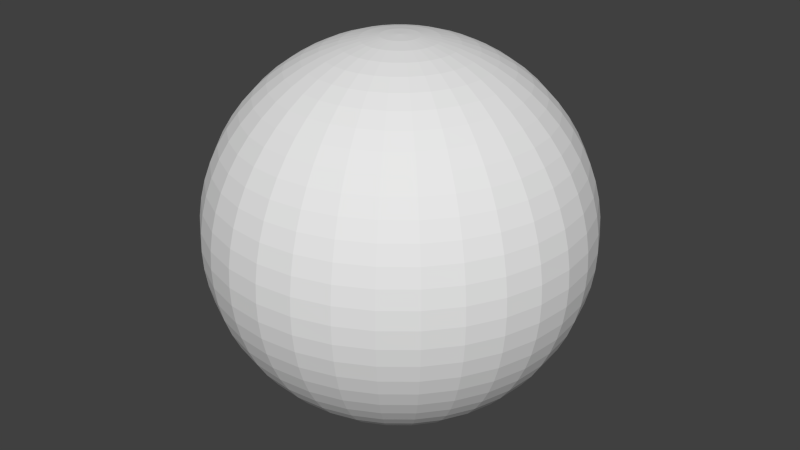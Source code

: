 # Source: sphere.blend  (saved by Blender 2.68.0; exported with 4.5.12 LTS)
import bpy
from mathutils import Matrix  # noqa: F401  (used for matrix-valued properties, if any)

bpy.ops.wm.read_factory_settings(use_empty=True)
scene = bpy.context.scene
scene.name = 'Scene'

# ---- collections
col_collection_1 = bpy.data.collections.new('Collection 1'); scene.collection.children.link(col_collection_1)

# ---- materials (node trees are filled in below, after node groups)
mat_material_002 = bpy.data.materials.new('Material.002')
mat_material_002.alpha_threshold = 0.0
mat_material_002.use_transparent_shadow = False
mat_material_002.roughness = 0.5
mat_material_002.line_color = (0.0, 0.0, 0.0, 1.0)

# ---- material node trees

# ---- world
world_world = bpy.data.worlds.new('World'); scene.world = world_world
world_world.color = (0.05088, 0.05088, 0.05088)
world_world.use_sun_shadow = False
world_world.sun_shadow_jitter_overblur = 0.0
world_world.cycles.sampling_method = 'MANUAL'
world_world.cycles.sample_map_resolution = 256

# ---- meshes
me_sphere_002 = bpy.data.meshes.new('Sphere.002')
me_sphere_002.from_pydata([(-0.009802, 0.0, 0.09952), (-0.01951, 0.0, 0.09808), (-0.02903, 0.0, 0.09569), (-0.03827, 0.0, 0.09239), (-0.04714, 0.0, 0.08819), (-0.05556, 0.0, 0.08315), (-0.06344, 0.0, 0.0773), (-0.07071, 0.0, 0.07071), (-0.0773, 0.0, 0.06344), (-0.08315, 0.0, 0.05556), (-0.08819, 0.0, 0.04714), (-0.09239, 0.0, 0.03827), (-0.09569, 0.0, 0.02903), (-0.09808, 0.0, 0.01951), (-0.09952, 0.0, 0.009802), (-0.1, 0.0, -1.629e-08), (-0.09952, 0.0, -0.009802), (-0.09808, 0.0, -0.01951), (-0.09569, 0.0, -0.02903), (-0.09239, 0.0, -0.03827), (-0.08819, 0.0, -0.04714), (-0.08315, 0.0, -0.05556), (-0.0773, 0.0, -0.06344), (-0.07071, 0.0, -0.07071), (-0.06344, 0.0, -0.0773), (-0.05556, 0.0, -0.08315), (-0.04714, 0.0, -0.08819), (-0.03827, 0.0, -0.09239), (-0.02903, 0.0, -0.09569), (-0.01951, 0.0, -0.09808), (-0.009802, 0.0, -0.09952), (8.027e-08, 0.0, -0.1), (-0.009613, 0.001912, 0.09952), (-0.01913, 0.003806, 0.09808), (-0.02847, 0.005663, 0.09569), (-0.03753, 0.007466, 0.09239), (-0.04623, 0.009197, 0.08819), (-0.05449, 0.01084, 0.08315), (-0.06222, 0.01238, 0.0773), (-0.06935, 0.01379, 0.07071), (-0.07582, 0.01508, 0.06344), (-0.08155, 0.01622, 0.05556), (-0.0865, 0.01721, 0.04714), (-0.09061, 0.01802, 0.03827), (-0.09386, 0.01867, 0.02903), (-0.09619, 0.01913, 0.01951), (-0.09761, 0.01942, 0.009802), (-0.09808, 0.01951, -1.49e-08), (-0.09761, 0.01942, -0.009802), (-0.09619, 0.01913, -0.01951), (-0.09386, 0.01867, -0.02903), (-0.09061, 0.01802, -0.03827), (-0.0865, 0.01721, -0.04714), (-0.08155, 0.01622, -0.05556), (-0.07582, 0.01508, -0.06344), (-0.06935, 0.01379, -0.07071), (-0.06222, 0.01238, -0.0773), (-0.05449, 0.01084, -0.08315), (-0.04623, 0.009197, -0.08819), (-0.03753, 0.007466, -0.09239), (-0.02847, 0.005663, -0.09569), (-0.01913, 0.003806, -0.09808), (-0.009613, 0.001912, -0.09952), (-0.009056, 0.003751, 0.09952), (-0.01802, 0.007466, 0.09808), (-0.02682, 0.01111, 0.09569), (-0.03536, 0.01464, 0.09239), (-0.04355, 0.01804, 0.08819), (-0.05133, 0.02126, 0.08315), (-0.05861, 0.02428, 0.0773), (-0.06533, 0.02706, 0.07071), (-0.07142, 0.02958, 0.06344), (-0.07682, 0.03182, 0.05556), (-0.08148, 0.03375, 0.04714), (-0.08536, 0.03536, 0.03827), (-0.08841, 0.03662, 0.02903), (-0.09061, 0.03753, 0.01951), (-0.09194, 0.03808, 0.009802), (-0.09239, 0.03827, -1.49e-08), (-0.09194, 0.03808, -0.009802), (-0.09061, 0.03753, -0.01951), (-0.08841, 0.03662, -0.02903), (-0.08536, 0.03536, -0.03827), (-0.08148, 0.03375, -0.04714), (-0.07682, 0.03182, -0.05556), (-0.07142, 0.02958, -0.06344), (-0.06533, 0.02706, -0.07071), (-0.05861, 0.02428, -0.0773), (-0.05133, 0.02126, -0.08315), (-0.04355, 0.01804, -0.08819), (-0.03536, 0.01464, -0.09239), (-0.02682, 0.01111, -0.09569), (-0.01802, 0.007466, -0.09808), (-0.009056, 0.003751, -0.09952), (-0.00815, 0.005446, 0.09952), (-0.01622, 0.01084, 0.09808), (-0.02414, 0.01613, 0.09569), (-0.03182, 0.02126, 0.09239), (-0.0392, 0.02619, 0.08819), (-0.04619, 0.03087, 0.08315), (-0.05275, 0.03525, 0.0773), (-0.05879, 0.03928, 0.07071), (-0.06427, 0.04295, 0.06344), (-0.06913, 0.04619, 0.05556), (-0.07333, 0.049, 0.04714), (-0.07682, 0.05133, 0.03827), (-0.07957, 0.05316, 0.02903), (-0.08155, 0.05449, 0.01951), (-0.08275, 0.05529, 0.009802), (-0.08315, 0.05556, -1.49e-08), (-0.08275, 0.05529, -0.009802), (-0.08155, 0.05449, -0.01951), (-0.07957, 0.05316, -0.02903), (-0.07682, 0.05133, -0.03827), (-0.07333, 0.049, -0.04714), (-0.06913, 0.04619, -0.05556), (-0.06427, 0.04295, -0.06344), (-0.05879, 0.03928, -0.07071), (-0.05275, 0.03525, -0.0773), (-0.04619, 0.03087, -0.08315), (-0.0392, 0.02619, -0.08819), (-0.03182, 0.02126, -0.09239), (-0.02414, 0.01613, -0.09569), (-0.01622, 0.01084, -0.09808), (-0.00815, 0.005446, -0.09952), (-0.006931, 0.006931, 0.09952), (-0.01379, 0.0138, 0.09808), (-0.02053, 0.02053, 0.09569), (-0.02706, 0.02706, 0.09239), (-0.03333, 0.03333, 0.08819), (-0.03928, 0.03928, 0.08315), (-0.04486, 0.04486, 0.0773), (-0.05, 0.05, 0.07071), (-0.05466, 0.05466, 0.06344), (-0.05879, 0.05879, 0.05556), (-0.06236, 0.06236, 0.04714), (-0.06533, 0.06533, 0.03827), (-0.06767, 0.06767, 0.02903), (-0.06935, 0.06935, 0.01951), (-0.07037, 0.07037, 0.009802), (-0.07071, 0.07071, -1.49e-08), (-0.07037, 0.07037, -0.009802), (-0.06935, 0.06935, -0.01951), (-0.06767, 0.06767, -0.02903), (-0.06533, 0.06533, -0.03827), (-0.06236, 0.06236, -0.04714), (-0.05879, 0.05879, -0.05556), (-0.05466, 0.05466, -0.06344), (-0.05, 0.05, -0.07071), (-0.04486, 0.04486, -0.0773), (-0.03928, 0.03928, -0.08315), (-0.03333, 0.03333, -0.08819), (-0.02706, 0.02706, -0.09239), (-0.02053, 0.02053, -0.09569), (-0.01379, 0.01379, -0.09808), (-0.006931, 0.006931, -0.09952), (-0.005446, 0.00815, 0.09952), (-0.01084, 0.01622, 0.09808), (-0.01613, 0.02414, 0.09569), (-0.02126, 0.03182, 0.09239), (-0.02619, 0.0392, 0.08819), (-0.03087, 0.04619, 0.08315), (-0.03524, 0.05275, 0.0773), (-0.03928, 0.05879, 0.07071), (-0.04295, 0.06427, 0.06344), (-0.04619, 0.06913, 0.05556), (-0.049, 0.07333, 0.04714), (-0.05133, 0.07682, 0.03827), (-0.05316, 0.07957, 0.02903), (-0.05449, 0.08155, 0.01951), (-0.05529, 0.08275, 0.009802), (-0.05556, 0.08315, -1.49e-08), (-0.05529, 0.08275, -0.009802), (-0.05449, 0.08155, -0.01951), (-0.05316, 0.07957, -0.02903), (-0.05133, 0.07682, -0.03827), (-0.049, 0.07333, -0.04714), (-0.04619, 0.06913, -0.05556), (-0.04295, 0.06427, -0.06344), (-0.03928, 0.05879, -0.07071), (-0.03524, 0.05275, -0.0773), (-0.03087, 0.04619, -0.08315), (-0.02619, 0.0392, -0.08819), (-0.02126, 0.03182, -0.09239), (-0.01613, 0.02414, -0.09569), (-0.01084, 0.01622, -0.09808), (-0.005445, 0.00815, -0.09952), (-0.003751, 0.009056, 0.09952), (-0.007466, 0.01802, 0.09808), (-0.01111, 0.02682, 0.09569), (-0.01464, 0.03536, 0.09239), (-0.01804, 0.04355, 0.08819), (-0.02126, 0.05133, 0.08315), (-0.02428, 0.05861, 0.0773), (-0.02706, 0.06533, 0.07071), (-0.02958, 0.07142, 0.06344), (-0.03182, 0.07682, 0.05556), (-0.03375, 0.08148, 0.04714), (-0.03536, 0.08536, 0.03827), (-0.03662, 0.08841, 0.02903), (-0.03753, 0.09061, 0.01951), (-0.03808, 0.09194, 0.009802), (-0.03827, 0.09239, -1.49e-08), (-0.03808, 0.09194, -0.009802), (-0.03753, 0.09061, -0.01951), (-0.03662, 0.08841, -0.02903), (-0.03536, 0.08536, -0.03827), (-0.03375, 0.08148, -0.04714), (-0.03182, 0.07682, -0.05556), (-0.02958, 0.07142, -0.06344), (-0.02706, 0.06533, -0.07071), (-0.02428, 0.05861, -0.0773), (-0.02126, 0.05133, -0.08315), (-0.01804, 0.04355, -0.08819), (-0.01464, 0.03536, -0.09239), (-0.01111, 0.02682, -0.09569), (-0.007466, 0.01802, -0.09808), (-0.003751, 0.009056, -0.09952), (-0.001912, 0.009613, 0.09952), (-0.003806, 0.01913, 0.09808), (-0.005663, 0.02847, 0.09569), (-0.007466, 0.03753, 0.09239), (-0.009196, 0.04623, 0.08819), (-0.01084, 0.05449, 0.08315), (-0.01238, 0.06222, 0.0773), (-0.01379, 0.06935, 0.07071), (-0.01508, 0.07582, 0.06344), (-0.01622, 0.08155, 0.05556), (-0.01721, 0.0865, 0.04714), (-0.01802, 0.09061, 0.03827), (-0.01867, 0.09386, 0.02903), (-0.01913, 0.09619, 0.01951), (-0.01942, 0.09761, 0.009802), (-0.01951, 0.09808, -1.49e-08), (-0.01942, 0.09761, -0.009802), (-0.01913, 0.09619, -0.01951), (-0.01867, 0.09386, -0.02903), (-0.01802, 0.09061, -0.03827), (-0.01721, 0.0865, -0.04714), (-0.01622, 0.08155, -0.05556), (-0.01508, 0.07582, -0.06344), (-0.01379, 0.06935, -0.07071), (-0.01238, 0.06222, -0.0773), (-0.01084, 0.05449, -0.08315), (-0.009196, 0.04623, -0.08819), (-0.007466, 0.03753, -0.09239), (-0.005663, 0.02847, -0.09569), (-0.003806, 0.01913, -0.09808), (-0.001912, 0.009613, -0.09952), (8.178e-08, 0.009802, 0.09952), (8.073e-08, 0.01951, 0.09808), (8.26e-08, 0.02903, 0.09569), (8.073e-08, 0.03827, 0.09239), (8.306e-08, 0.04714, 0.08819), (8.213e-08, 0.05556, 0.08315), (7.841e-08, 0.06344, 0.0773), (8.492e-08, 0.07071, 0.07071), (8.772e-08, 0.0773, 0.06344), (8.772e-08, 0.08315, 0.05556), (8.586e-08, 0.08819, 0.04714), (7.654e-08, 0.09239, 0.03827), (8.772e-08, 0.09569, 0.02903), (8.772e-08, 0.09808, 0.01951), (8.399e-08, 0.09952, 0.009802), (8.958e-08, 0.1, -1.49e-08), (8.399e-08, 0.09952, -0.009802), (9.517e-08, 0.09808, -0.01951), (8.586e-08, 0.09569, -0.02903), (9.144e-08, 0.09239, -0.03827), (8.586e-08, 0.08819, -0.04714), (8.958e-08, 0.08315, -0.05556), (8.492e-08, 0.0773, -0.06344), (8.586e-08, 0.07071, -0.07071), (7.841e-08, 0.06344, -0.0773), (8.586e-08, 0.05556, -0.08315), (8.492e-08, 0.04714, -0.08819), (8.26e-08, 0.03827, -0.09239), (8.353e-08, 0.02903, -0.09569), (8.073e-08, 0.01951, -0.09808), (8.05e-08, 0.009802, -0.09952), (0.001912, 0.009613, 0.09952), (0.003806, 0.01913, 0.09808), (0.005663, 0.02847, 0.09569), (0.007466, 0.03753, 0.09239), (0.009197, 0.04623, 0.08819), (0.01084, 0.05449, 0.08315), (0.01238, 0.06222, 0.0773), (0.0138, 0.06935, 0.07071), (0.01508, 0.07582, 0.06344), (0.01622, 0.08155, 0.05556), (0.01721, 0.0865, 0.04714), (0.01802, 0.09061, 0.03827), (0.01867, 0.09386, 0.02903), (0.01913, 0.09619, 0.01951), (0.01942, 0.09761, 0.009802), (0.01951, 0.09808, -1.49e-08), (0.01942, 0.09761, -0.009802), (0.01913, 0.09619, -0.01951), (0.01867, 0.09386, -0.02903), (0.01802, 0.09061, -0.03827), (0.01721, 0.0865, -0.04714), (0.01622, 0.08155, -0.05556), (0.01508, 0.07582, -0.06344), (0.0138, 0.06935, -0.07071), (0.01238, 0.06222, -0.0773), (0.01084, 0.05449, -0.08315), (0.009197, 0.04623, -0.08819), (0.007466, 0.03753, -0.09239), (0.005663, 0.02847, -0.09569), (0.003806, 0.01913, -0.09808), (0.001912, 0.009613, -0.09952), (0.003751, 0.009056, 0.09952), (0.007466, 0.01802, 0.09808), (0.01111, 0.02682, 0.09569), (0.01464, 0.03536, 0.09239), (0.01804, 0.04355, 0.08819), (0.02126, 0.05133, 0.08315), (0.02428, 0.05861, 0.0773), (0.02706, 0.06533, 0.07071), (0.02958, 0.07142, 0.06344), (0.03182, 0.07682, 0.05556), (0.03375, 0.08148, 0.04714), (0.03536, 0.08536, 0.03827), (0.03662, 0.08841, 0.02903), (0.03753, 0.09061, 0.01951), (0.03808, 0.09194, 0.009802), (0.03827, 0.09239, -1.49e-08), (0.03808, 0.09194, -0.009802), (0.03753, 0.09061, -0.01951), (0.03662, 0.08841, -0.02903), (0.03536, 0.08536, -0.03827), (0.03375, 0.08148, -0.04714), (0.03182, 0.07682, -0.05556), (0.02958, 0.07142, -0.06344), (0.02706, 0.06533, -0.07071), (0.02428, 0.05861, -0.0773), (0.02126, 0.05133, -0.08315), (0.01804, 0.04355, -0.08819), (0.01464, 0.03536, -0.09239), (0.01111, 0.02682, -0.09569), (0.007466, 0.01802, -0.09808), (0.003751, 0.009056, -0.09952), (0.005446, 0.00815, 0.09952), (0.01084, 0.01622, 0.09808), (0.01613, 0.02414, 0.09569), (0.02126, 0.03182, 0.09239), (0.02619, 0.0392, 0.08819), (0.03087, 0.04619, 0.08315), (0.03525, 0.05275, 0.0773), (0.03928, 0.05879, 0.07071), (0.04295, 0.06427, 0.06344), (0.04619, 0.06913, 0.05556), (0.049, 0.07333, 0.04714), (0.05133, 0.07682, 0.03827), (0.05316, 0.07957, 0.02903), (0.05449, 0.08155, 0.01951), (0.05529, 0.08275, 0.009802), (0.05556, 0.08315, -1.49e-08), (0.05529, 0.08275, -0.009802), (0.05449, 0.08155, -0.01951), (0.05316, 0.07957, -0.02903), (0.05133, 0.07682, -0.03827), (0.049, 0.07333, -0.04714), (0.04619, 0.06913, -0.05556), (0.04295, 0.06427, -0.06344), (0.03928, 0.05879, -0.07071), (0.03525, 0.05275, -0.0773), (0.03087, 0.04619, -0.08315), (0.02619, 0.0392, -0.08819), (0.02126, 0.03182, -0.09239), (0.01613, 0.02414, -0.09569), (0.01084, 0.01622, -0.09808), (0.005446, 0.00815, -0.09952), (0.006931, 0.006931, 0.09952), (0.0138, 0.0138, 0.09808), (0.02053, 0.02053, 0.09569), (0.02706, 0.02706, 0.09239), (0.03333, 0.03333, 0.08819), (0.03928, 0.03928, 0.08315), (0.04486, 0.04486, 0.0773), (0.05, 0.05, 0.07071), (0.05466, 0.05466, 0.06344), (0.05879, 0.05879, 0.05556), (0.06236, 0.06236, 0.04714), (0.06533, 0.06533, 0.03827), (0.06767, 0.06767, 0.02903), (0.06935, 0.06935, 0.01951), (0.07037, 0.07037, 0.009802), (0.07071, 0.07071, -1.49e-08), (0.07037, 0.07037, -0.009802), (0.06935, 0.06935, -0.01951), (0.06767, 0.06767, -0.02903), (0.06533, 0.06533, -0.03827), (0.06236, 0.06236, -0.04714), (0.05879, 0.05879, -0.05556), (0.05466, 0.05466, -0.06344), (0.05, 0.05, -0.07071), (0.04486, 0.04486, -0.0773), (0.03928, 0.03928, -0.08315), (0.03333, 0.03333, -0.08819), (0.02706, 0.02706, -0.09239), (0.02053, 0.02053, -0.09569), (0.0138, 0.01379, -0.09808), (0.006931, 0.006931, -0.09952), (0.00815, 0.005446, 0.09952), (0.01622, 0.01084, 0.09808), (0.02414, 0.01613, 0.09569), (0.03182, 0.02126, 0.09239), (0.0392, 0.02619, 0.08819), (0.04619, 0.03087, 0.08315), (0.05275, 0.03525, 0.0773), (0.05879, 0.03928, 0.07071), (0.06427, 0.04295, 0.06344), (0.06913, 0.04619, 0.05556), (0.07333, 0.049, 0.04714), (0.07682, 0.05133, 0.03827), (0.07957, 0.05316, 0.02903), (0.08155, 0.05449, 0.01951), (0.08275, 0.05529, 0.009802), (0.08315, 0.05556, -1.49e-08), (0.08275, 0.05529, -0.009802), (0.08155, 0.05449, -0.01951), (0.07957, 0.05316, -0.02903), (0.07682, 0.05133, -0.03827), (0.07333, 0.049, -0.04714), (0.06913, 0.04619, -0.05556), (0.06427, 0.04295, -0.06344), (0.05879, 0.03928, -0.07071), (0.05275, 0.03525, -0.0773), (0.04619, 0.03087, -0.08315), (0.0392, 0.02619, -0.08819), (0.03182, 0.02126, -0.09239), (0.02414, 0.01613, -0.09569), (0.01622, 0.01084, -0.09808), (0.00815, 0.005446, -0.09952), (0.009056, 0.003751, 0.09952), (0.01802, 0.007466, 0.09808), (0.02682, 0.01111, 0.09569), (0.03536, 0.01464, 0.09239), (0.04355, 0.01804, 0.08819), (0.05133, 0.02126, 0.08315), (0.05861, 0.02428, 0.0773), (0.06533, 0.02706, 0.07071), (0.07142, 0.02958, 0.06344), (0.07682, 0.03182, 0.05556), (0.08148, 0.03375, 0.04714), (0.08536, 0.03536, 0.03827), (0.08841, 0.03662, 0.02903), (0.09061, 0.03753, 0.01951), (0.09194, 0.03808, 0.009802), (0.09239, 0.03827, -1.49e-08), (0.09194, 0.03808, -0.009802), (0.09061, 0.03753, -0.01951), (0.08841, 0.03662, -0.02903), (0.08536, 0.03536, -0.03827), (0.08148, 0.03375, -0.04714), (0.07682, 0.03182, -0.05556), (0.07142, 0.02958, -0.06344), (0.06533, 0.02706, -0.07071), (0.05861, 0.02428, -0.0773), (0.05133, 0.02126, -0.08315), (0.04355, 0.01804, -0.08819), (0.03536, 0.01464, -0.09239), (0.02682, 0.01111, -0.09569), (0.01802, 0.007466, -0.09808), (0.009056, 0.003751, -0.09952), (0.009614, 0.001912, 0.09952), (0.01913, 0.003806, 0.09808), (0.02847, 0.005663, 0.09569), (0.03753, 0.007466, 0.09239), (0.04623, 0.009196, 0.08819), (0.05449, 0.01084, 0.08315), (0.06222, 0.01238, 0.0773), (0.06935, 0.01379, 0.07071), (0.07582, 0.01508, 0.06344), (0.08155, 0.01622, 0.05556), (0.0865, 0.01721, 0.04714), (0.09061, 0.01802, 0.03827), (0.09386, 0.01867, 0.02903), (0.09619, 0.01913, 0.01951), (0.09761, 0.01942, 0.009802), (0.09808, 0.01951, -1.49e-08), (0.09761, 0.01942, -0.009802), (0.09619, 0.01913, -0.01951), (0.09386, 0.01867, -0.02903), (0.09061, 0.01802, -0.03827), (0.0865, 0.01721, -0.04714), (0.08155, 0.01622, -0.05556), (0.07582, 0.01508, -0.06344), (0.06935, 0.01379, -0.07071), (0.06222, 0.01238, -0.0773), (0.05449, 0.01084, -0.08315), (0.04623, 0.009196, -0.08819), (0.03753, 0.007466, -0.09239), (0.02847, 0.005663, -0.09569), (0.01913, 0.003806, -0.09808), (0.009613, 0.001912, -0.09952), (0.009802, -3.143e-09, 0.09952), (0.01951, -9.313e-10, 0.09808), (0.02903, -4.657e-09, 0.09569), (0.03827, -9.313e-10, 0.09239), (0.04714, -7.451e-09, 0.08819), (0.05556, -2.794e-09, 0.08315), (0.06344, -5.588e-09, 0.0773), (0.07071, -7.451e-09, 0.07071), (0.0773, -1.211e-08, 0.06344), (0.08315, -1.304e-08, 0.05556), (0.08819, -5.588e-09, 0.04714), (0.09239, -5.588e-09, 0.03827), (0.09569, -1.304e-08, 0.02903), (0.09808, -1.118e-08, 0.01951), (0.09952, -1.118e-08, 0.009802), (0.1, -9.313e-09, -1.49e-08), (0.09952, -1.118e-08, -0.009802), (0.09808, -1.676e-08, -0.01951), (0.09569, -9.313e-09, -0.02903), (0.09239, -1.304e-08, -0.03827), (0.08819, -1.118e-08, -0.04714), (0.08315, -1.863e-08, -0.05556), (0.0773, -7.451e-09, -0.06344), (0.07071, -1.49e-08, -0.07071), (0.06344, -3.725e-09, -0.0773), (0.05556, -8.382e-09, -0.08315), (0.04714, -1.024e-08, -0.08819), (0.03827, -4.191e-09, -0.09239), (0.02903, -5.122e-09, -0.09569), (0.01951, -2.794e-09, -0.09808), (0.009802, -1.164e-09, -0.09952), (0.009614, -0.001912, 0.09952), (0.01913, -0.003806, 0.09808), (0.02847, -0.005663, 0.09569), (0.03753, -0.007466, 0.09239), (0.04623, -0.009197, 0.08819), (0.05449, -0.01084, 0.08315), (0.06222, -0.01238, 0.0773), (0.06935, -0.01379, 0.07071), (0.07582, -0.01508, 0.06344), (0.08155, -0.01622, 0.05556), (0.0865, -0.01721, 0.04714), (0.09061, -0.01802, 0.03827), (0.09386, -0.01867, 0.02903), (0.09619, -0.01913, 0.01951), (0.09761, -0.01942, 0.009802), (0.09808, -0.01951, -1.49e-08), (0.09761, -0.01942, -0.009802), (0.09619, -0.01913, -0.01951), (0.09386, -0.01867, -0.02903), (0.09061, -0.01802, -0.03827), (0.0865, -0.01721, -0.04714), (0.08155, -0.01622, -0.05556), (0.07582, -0.01508, -0.06344), (0.06935, -0.01379, -0.07071), (0.06222, -0.01238, -0.0773), (0.05449, -0.01084, -0.08315), (0.04623, -0.009197, -0.08819), (0.03753, -0.007466, -0.09239), (0.02847, -0.005663, -0.09569), (0.01913, -0.003806, -0.09808), (0.009613, -0.001912, -0.09952), (0.009056, -0.003751, 0.09952), (0.01802, -0.007466, 0.09808), (0.02682, -0.01111, 0.09569), (0.03536, -0.01464, 0.09239), (0.04355, -0.01804, 0.08819), (0.05133, -0.02126, 0.08315), (0.05861, -0.02428, 0.0773), (0.06533, -0.02706, 0.07071), (0.07142, -0.02958, 0.06344), (0.07682, -0.03182, 0.05556), (0.08148, -0.03375, 0.04714), (0.08536, -0.03536, 0.03827), (0.08841, -0.03662, 0.02903), (0.09061, -0.03753, 0.01951), (0.09194, -0.03808, 0.009802), (0.09239, -0.03827, -1.49e-08), (0.09194, -0.03808, -0.009802), (0.09061, -0.03753, -0.01951), (0.08841, -0.03662, -0.02903), (0.08536, -0.03536, -0.03827), (0.08148, -0.03375, -0.04714), (0.07682, -0.03182, -0.05556), (0.07142, -0.02958, -0.06344), (0.06533, -0.02706, -0.07071), (0.05861, -0.02428, -0.0773), (0.05133, -0.02126, -0.08315), (0.04355, -0.01804, -0.08819), (0.03536, -0.01464, -0.09239), (0.02682, -0.01111, -0.09569), (0.01802, -0.007466, -0.09808), (0.009056, -0.003751, -0.09952), (0.00815, -0.005446, 0.09952), (0.01622, -0.01084, 0.09808), (0.02414, -0.01613, 0.09569), (0.03182, -0.02126, 0.09239), (0.0392, -0.02619, 0.08819), (0.04619, -0.03087, 0.08315), (0.05275, -0.03525, 0.0773), (0.05879, -0.03928, 0.07071), (0.06427, -0.04295, 0.06344), (0.06913, -0.04619, 0.05556), (0.07333, -0.049, 0.04714), (0.07682, -0.05133, 0.03827), (0.07957, -0.05316, 0.02903), (0.08155, -0.05449, 0.01951), (0.08275, -0.05529, 0.009802), (0.08315, -0.05556, -1.49e-08), (0.08275, -0.05529, -0.009802), (0.08155, -0.05449, -0.01951), (0.07957, -0.05316, -0.02903), (0.07682, -0.05133, -0.03827), (0.07333, -0.049, -0.04714), (0.06913, -0.04619, -0.05556), (0.06427, -0.04295, -0.06344), (0.05879, -0.03928, -0.07071), (0.05275, -0.03525, -0.0773), (0.04619, -0.03087, -0.08315), (0.0392, -0.02619, -0.08819), (0.03182, -0.02126, -0.09239), (0.02414, -0.01613, -0.09569), (0.01622, -0.01084, -0.09808), (0.00815, -0.005446, -0.09952), (0.006931, -0.006931, 0.09952), (0.0138, -0.0138, 0.09808), (0.02053, -0.02053, 0.09569), (0.02706, -0.02706, 0.09239), (0.03333, -0.03333, 0.08819), (0.03928, -0.03928, 0.08315), (0.04486, -0.04486, 0.0773), (0.05, -0.05, 0.07071), (0.05466, -0.05466, 0.06344), (0.05879, -0.05879, 0.05556), (0.06236, -0.06236, 0.04714), (0.06533, -0.06533, 0.03827), (0.06767, -0.06767, 0.02903), (0.06935, -0.06935, 0.01951), (0.07037, -0.07037, 0.009802), (0.07071, -0.07071, -1.49e-08), (0.07037, -0.07037, -0.009802), (0.06935, -0.06935, -0.01951), (0.06767, -0.06767, -0.02903), (0.06533, -0.06533, -0.03827), (0.06236, -0.06236, -0.04714), (0.05879, -0.05879, -0.05556), (0.05466, -0.05466, -0.06344), (0.05, -0.05, -0.07071), (0.04486, -0.04486, -0.0773), (0.03928, -0.03928, -0.08315), (0.03333, -0.03333, -0.08819), (0.02706, -0.02706, -0.09239), (0.02053, -0.02053, -0.09569), (0.0138, -0.01379, -0.09808), (0.006931, -0.006931, -0.09952), (0.005446, -0.00815, 0.09952), (0.01084, -0.01622, 0.09808), (0.01613, -0.02414, 0.09569), (0.02126, -0.03182, 0.09239), (0.02619, -0.0392, 0.08819), (0.03087, -0.04619, 0.08315), (0.03525, -0.05275, 0.0773), (0.03928, -0.05879, 0.07071), (0.04295, -0.06427, 0.06344), (0.04619, -0.06913, 0.05556), (0.049, -0.07333, 0.04714), (0.05133, -0.07682, 0.03827), (0.05316, -0.07957, 0.02903), (0.05449, -0.08155, 0.01951), (0.05529, -0.08275, 0.009802), (0.05556, -0.08315, -1.49e-08), (0.05529, -0.08275, -0.009802), (0.05449, -0.08155, -0.01951), (0.05316, -0.07957, -0.02903), (0.05133, -0.07682, -0.03827), (0.049, -0.07333, -0.04714), (0.04619, -0.06913, -0.05556), (0.04295, -0.06427, -0.06344), (0.03928, -0.05879, -0.07071), (0.03525, -0.05275, -0.0773), (0.03087, -0.04619, -0.08315), (0.02619, -0.0392, -0.08819), (0.02126, -0.03182, -0.09239), (0.01613, -0.02414, -0.09569), (0.01084, -0.01622, -0.09808), (0.005446, -0.00815, -0.09952), (0.003751, -0.009056, 0.09952), (0.007466, -0.01802, 0.09808), (0.01111, -0.02682, 0.09569), (0.01464, -0.03536, 0.09239), (0.01804, -0.04355, 0.08819), (0.02126, -0.05133, 0.08315), (0.02428, -0.05861, 0.0773), (0.02706, -0.06533, 0.07071), (0.02958, -0.07142, 0.06344), (0.03182, -0.07682, 0.05556), (0.03375, -0.08148, 0.04714), (0.03536, -0.08536, 0.03827), (0.03662, -0.08841, 0.02903), (0.03753, -0.09061, 0.01951), (0.03808, -0.09194, 0.009802), (0.03827, -0.09239, -1.49e-08), (0.03808, -0.09194, -0.009802), (0.03753, -0.09061, -0.01951), (0.03662, -0.08841, -0.02903), (0.03536, -0.08536, -0.03827), (0.03375, -0.08148, -0.04714), (0.03182, -0.07682, -0.05556), (0.02958, -0.07142, -0.06344), (0.02706, -0.06533, -0.07071), (0.02428, -0.05861, -0.0773), (0.02126, -0.05133, -0.08315), (0.01804, -0.04355, -0.08819), (0.01464, -0.03536, -0.09239), (0.01111, -0.02682, -0.09569), (0.007466, -0.01802, -0.09808), (0.003751, -0.009056, -0.09952), (0.001912, -0.009613, 0.09952), (0.003806, -0.01913, 0.09808), (0.005663, -0.02847, 0.09569), (0.007466, -0.03753, 0.09239), (0.009197, -0.04623, 0.08819), (0.01084, -0.05449, 0.08315), (0.01238, -0.06222, 0.0773), (0.0138, -0.06935, 0.07071), (0.01508, -0.07582, 0.06344), (0.01622, -0.08155, 0.05556), (0.01721, -0.0865, 0.04714), (0.01802, -0.09061, 0.03827), (0.01867, -0.09386, 0.02903), (0.01913, -0.09619, 0.01951), (0.01942, -0.09761, 0.009802), (0.01951, -0.09808, -1.49e-08), (0.01942, -0.09761, -0.009802), (0.01913, -0.09619, -0.01951), (0.01867, -0.09386, -0.02903), (0.01802, -0.09061, -0.03827), (0.01721, -0.0865, -0.04714), (0.01622, -0.08155, -0.05556), (0.01508, -0.07582, -0.06344), (0.0138, -0.06935, -0.07071), (0.01238, -0.06222, -0.0773), (0.01084, -0.05449, -0.08315), (0.009197, -0.04623, -0.08819), (0.007466, -0.03753, -0.09239), (0.005663, -0.02847, -0.09569), (0.003806, -0.01913, -0.09808), (0.001912, -0.009613, -0.09952), (7.619e-08, -0.009802, 0.09952), (7.864e-08, -0.01951, 0.09808), (7.421e-08, -0.02903, 0.09569), (7.747e-08, -0.03827, 0.09239), (6.909e-08, -0.04714, 0.08819), (7.561e-08, -0.05556, 0.08315), (6.723e-08, -0.06344, 0.0773), (7.002e-08, -0.07071, 0.07071), (6.164e-08, -0.0773, 0.06344), (5.233e-08, -0.08315, 0.05556), (6.909e-08, -0.08819, 0.04714), (6.909e-08, -0.09239, 0.03827), (6.35e-08, -0.09569, 0.02903), (6.35e-08, -0.09808, 0.01951), (6.537e-08, -0.09952, 0.009802), (6.723e-08, -0.1, -1.49e-08), (6.537e-08, -0.09952, -0.009802), (5.233e-08, -0.09808, -0.01951), (6.164e-08, -0.09569, -0.02903), (6.164e-08, -0.09239, -0.03827), (7.095e-08, -0.08819, -0.04714), (5.605e-08, -0.08315, -0.05556), (7.654e-08, -0.0773, -0.06344), (6.537e-08, -0.07071, -0.07071), (7.561e-08, -0.06344, -0.0773), (7.002e-08, -0.05556, -0.08315), (6.444e-08, -0.04714, -0.08819), (7.608e-08, -0.03827, -0.09239), (7.421e-08, -0.02903, -0.09569), (7.701e-08, -0.01951, -0.09808), (7.864e-08, -0.009802, -0.09952), (-0.001912, -0.009613, 0.09952), (-0.003806, -0.01913, 0.09808), (-0.005663, -0.02847, 0.09569), (-0.007466, -0.03753, 0.09239), (-0.009196, -0.04623, 0.08819), (-0.01084, -0.05449, 0.08315), (-0.01238, -0.06222, 0.0773), (-0.01379, -0.06935, 0.07071), (-0.01508, -0.07582, 0.06344), (-0.01622, -0.08155, 0.05556), (-0.01721, -0.0865, 0.04714), (-0.01802, -0.09061, 0.03827), (-0.01867, -0.09386, 0.02903), (-0.01913, -0.09619, 0.01951), (-0.01942, -0.09761, 0.009802), (-0.01951, -0.09808, -1.49e-08), (-0.01942, -0.09761, -0.009802), (-0.01913, -0.09619, -0.01951), (-0.01867, -0.09386, -0.02903), (-0.01802, -0.09061, -0.03827), (-0.01721, -0.0865, -0.04714), (-0.01622, -0.08155, -0.05556), (-0.01508, -0.07582, -0.06344), (-0.01379, -0.06935, -0.07071), (-0.01238, -0.06222, -0.0773), (-0.01084, -0.05449, -0.08315), (-0.009196, -0.04623, -0.08819), (-0.007466, -0.03753, -0.09239), (-0.005663, -0.02847, -0.09569), (-0.003806, -0.01913, -0.09808), (-0.001912, -0.009613, -0.09952), (-0.003751, -0.009056, 0.09952), (-0.007466, -0.01802, 0.09808), (-0.01111, -0.02682, 0.09569), (-0.01464, -0.03536, 0.09239), (-0.01804, -0.04355, 0.08819), (-0.02126, -0.05133, 0.08315), (-0.02428, -0.05861, 0.0773), (-0.02706, -0.06533, 0.07071), (-0.02958, -0.07142, 0.06344), (-0.03182, -0.07682, 0.05556), (-0.03375, -0.08148, 0.04714), (-0.03536, -0.08536, 0.03827), (-0.03662, -0.08841, 0.02903), (-0.03753, -0.09061, 0.01951), (-0.03808, -0.09194, 0.009802), (-0.03827, -0.09239, -1.49e-08), (-0.03808, -0.09194, -0.009802), (-0.03753, -0.09061, -0.01951), (-0.03662, -0.08841, -0.02903), (-0.03536, -0.08536, -0.03827), (-0.03375, -0.08148, -0.04714), (-0.03182, -0.07682, -0.05556), (-0.02958, -0.07142, -0.06344), (-0.02706, -0.06533, -0.07071), (-0.02428, -0.05861, -0.0773), (-0.02126, -0.05133, -0.08315), (-0.01804, -0.04355, -0.08819), (-0.01464, -0.03536, -0.09239), (-0.01111, -0.02682, -0.09569), (-0.007466, -0.01802, -0.09808), (-0.003751, -0.009056, -0.09952), (3.567e-08, -6.674e-08, 0.1), (-0.005446, -0.00815, 0.09952), (-0.01084, -0.01622, 0.09808), (-0.01613, -0.02414, 0.09569), (-0.02126, -0.03182, 0.09239), (-0.02619, -0.0392, 0.08819), (-0.03087, -0.04619, 0.08315), (-0.03524, -0.05275, 0.0773), (-0.03928, -0.05879, 0.07071), (-0.04295, -0.06427, 0.06344), (-0.04619, -0.06913, 0.05556), (-0.049, -0.07333, 0.04714), (-0.05133, -0.07682, 0.03827), (-0.05316, -0.07957, 0.02903), (-0.05449, -0.08155, 0.01951), (-0.05529, -0.08275, 0.009802), (-0.05556, -0.08315, -1.49e-08), (-0.05529, -0.08275, -0.009802), (-0.05449, -0.08155, -0.01951), (-0.05316, -0.07957, -0.02903), (-0.05133, -0.07682, -0.03827), (-0.049, -0.07333, -0.04714), (-0.04619, -0.06913, -0.05556), (-0.04295, -0.06427, -0.06344), (-0.03928, -0.05879, -0.07071), (-0.03524, -0.05275, -0.0773), (-0.03087, -0.04619, -0.08315), (-0.02619, -0.0392, -0.08819), (-0.02126, -0.03182, -0.09239), (-0.01613, -0.02414, -0.09569), (-0.01084, -0.01622, -0.09808), (-0.005445, -0.00815, -0.09952), (-0.006931, -0.006931, 0.09952), (-0.01379, -0.0138, 0.09808), (-0.02053, -0.02053, 0.09569), (-0.02706, -0.02706, 0.09239), (-0.03333, -0.03333, 0.08819), (-0.03928, -0.03928, 0.08315), (-0.04486, -0.04486, 0.0773), (-0.05, -0.05, 0.07071), (-0.05466, -0.05466, 0.06344), (-0.05879, -0.05879, 0.05556), (-0.06236, -0.06236, 0.04714), (-0.06533, -0.06533, 0.03827), (-0.06767, -0.06767, 0.02903), (-0.06935, -0.06935, 0.01951), (-0.07037, -0.07037, 0.009802), (-0.07071, -0.07071, -1.49e-08), (-0.07037, -0.07037, -0.009802), (-0.06935, -0.06935, -0.01951), (-0.06767, -0.06767, -0.02903), (-0.06533, -0.06533, -0.03827), (-0.06236, -0.06236, -0.04714), (-0.05879, -0.05879, -0.05556), (-0.05466, -0.05466, -0.06344), (-0.05, -0.05, -0.07071), (-0.04486, -0.04486, -0.0773), (-0.03928, -0.03928, -0.08315), (-0.03333, -0.03333, -0.08819), (-0.02706, -0.02706, -0.09239), (-0.02053, -0.02053, -0.09569), (-0.01379, -0.01379, -0.09808), (-0.006931, -0.006931, -0.09952), (-0.00815, -0.005446, 0.09952), (-0.01622, -0.01084, 0.09808), (-0.02414, -0.01613, 0.09569), (-0.03182, -0.02126, 0.09239), (-0.0392, -0.02619, 0.08819), (-0.04619, -0.03087, 0.08315), (-0.05275, -0.03525, 0.0773), (-0.05879, -0.03928, 0.07071), (-0.06427, -0.04295, 0.06344), (-0.06913, -0.04619, 0.05556), (-0.07333, -0.049, 0.04714), (-0.07682, -0.05133, 0.03827), (-0.07957, -0.05316, 0.02903), (-0.08155, -0.05449, 0.01951), (-0.08275, -0.05529, 0.009802), (-0.08315, -0.05556, -1.49e-08), (-0.08275, -0.05529, -0.009802), (-0.08155, -0.05449, -0.01951), (-0.07957, -0.05316, -0.02903), (-0.07682, -0.05133, -0.03827), (-0.07333, -0.049, -0.04714), (-0.06913, -0.04619, -0.05556), (-0.06427, -0.04295, -0.06344), (-0.05879, -0.03928, -0.07071), (-0.05275, -0.03524, -0.0773), (-0.04619, -0.03087, -0.08315), (-0.0392, -0.02619, -0.08819), (-0.03182, -0.02126, -0.09239), (-0.02414, -0.01613, -0.09569), (-0.01622, -0.01084, -0.09808), (-0.00815, -0.005446, -0.09952), (-0.009056, -0.003751, 0.09952), (-0.01802, -0.007466, 0.09808), (-0.02682, -0.01111, 0.09569), (-0.03536, -0.01464, 0.09239), (-0.04355, -0.01804, 0.08819), (-0.05133, -0.02126, 0.08315), (-0.05861, -0.02428, 0.0773), (-0.06533, -0.02706, 0.07071), (-0.07142, -0.02958, 0.06344), (-0.07682, -0.03182, 0.05556), (-0.08148, -0.03375, 0.04714), (-0.08536, -0.03536, 0.03827), (-0.08841, -0.03662, 0.02903), (-0.09061, -0.03753, 0.01951), (-0.09194, -0.03808, 0.009802), (-0.09239, -0.03827, -1.49e-08), (-0.09194, -0.03808, -0.009802), (-0.09061, -0.03753, -0.01951), (-0.08841, -0.03662, -0.02903), (-0.08536, -0.03536, -0.03827), (-0.08148, -0.03375, -0.04714), (-0.07682, -0.03182, -0.05556), (-0.07142, -0.02958, -0.06344), (-0.06533, -0.02706, -0.07071), (-0.05861, -0.02428, -0.0773), (-0.05133, -0.02126, -0.08315), (-0.04355, -0.01804, -0.08819), (-0.03536, -0.01464, -0.09239), (-0.02682, -0.01111, -0.09569), (-0.01802, -0.007466, -0.09808), (-0.009056, -0.003751, -0.09952), (-0.009613, -0.001912, 0.09952), (-0.01913, -0.003806, 0.09808), (-0.02847, -0.005663, 0.09569), (-0.03753, -0.007466, 0.09239), (-0.04623, -0.009196, 0.08819), (-0.05449, -0.01084, 0.08315), (-0.06222, -0.01238, 0.0773), (-0.06935, -0.01379, 0.07071), (-0.07582, -0.01508, 0.06344), (-0.08155, -0.01622, 0.05556), (-0.0865, -0.01721, 0.04714), (-0.09061, -0.01802, 0.03827), (-0.09386, -0.01867, 0.02903), (-0.09619, -0.01913, 0.01951), (-0.09761, -0.01942, 0.009802), (-0.09808, -0.01951, -1.49e-08), (-0.09761, -0.01942, -0.009802), (-0.09619, -0.01913, -0.01951), (-0.09386, -0.01867, -0.02903), (-0.09061, -0.01802, -0.03827), (-0.0865, -0.01721, -0.04714), (-0.08155, -0.01622, -0.05556), (-0.07582, -0.01508, -0.06344), (-0.06935, -0.01379, -0.07071), (-0.06222, -0.01238, -0.0773), (-0.05449, -0.01084, -0.08315), (-0.04623, -0.009196, -0.08819), (-0.03753, -0.007466, -0.09239), (-0.02847, -0.005663, -0.09569), (-0.01913, -0.003806, -0.09808), (-0.009613, -0.001912, -0.09952)], [], [(29, 28, 60, 61), (24, 23, 55, 56), (19, 18, 50, 51), (14, 13, 45, 46), (9, 8, 40, 41), (4, 3, 35, 36), (30, 29, 61, 62), (25, 24, 56, 57), (20, 19, 51, 52), (15, 14, 46, 47), (10, 9, 41, 42), (5, 4, 36, 37), (26, 25, 57, 58), (21, 20, 52, 53), (16, 15, 47, 48), (11, 10, 42, 43), (6, 5, 37, 38), (1, 0, 32, 33), (27, 26, 58, 59), (22, 21, 53, 54), (17, 16, 48, 49), (12, 11, 43, 44), (7, 6, 38, 39), (2, 1, 33, 34), (28, 27, 59, 60), (23, 22, 54, 55), (18, 17, 49, 50), (13, 12, 44, 45), (8, 7, 39, 40), (3, 2, 34, 35), (34, 33, 64, 65), (60, 59, 90, 91), (55, 54, 85, 86), (50, 49, 80, 81), (45, 44, 75, 76), (40, 39, 70, 71), (35, 34, 65, 66), (61, 60, 91, 92), (56, 55, 86, 87), (51, 50, 81, 82), (46, 45, 76, 77), (41, 40, 71, 72), (36, 35, 66, 67), (62, 61, 92, 93), (57, 56, 87, 88), (52, 51, 82, 83), (47, 46, 77, 78), (42, 41, 72, 73), (37, 36, 67, 68), (58, 57, 88, 89), (53, 52, 83, 84), (48, 47, 78, 79), (43, 42, 73, 74), (38, 37, 68, 69), (33, 32, 63, 64), (59, 58, 89, 90), (54, 53, 84, 85), (49, 48, 79, 80), (44, 43, 74, 75), (39, 38, 69, 70), (67, 66, 97, 98), (93, 92, 123, 124), (88, 87, 118, 119), (83, 82, 113, 114), (78, 77, 108, 109), (73, 72, 103, 104), (68, 67, 98, 99), (89, 88, 119, 120), (84, 83, 114, 115), (79, 78, 109, 110), (74, 73, 104, 105), (69, 68, 99, 100), (64, 63, 94, 95), (90, 89, 120, 121), (85, 84, 115, 116), (80, 79, 110, 111), (75, 74, 105, 106), (70, 69, 100, 101), (65, 64, 95, 96), (91, 90, 121, 122), (86, 85, 116, 117), (81, 80, 111, 112), (76, 75, 106, 107), (71, 70, 101, 102), (66, 65, 96, 97), (92, 91, 122, 123), (87, 86, 117, 118), (82, 81, 112, 113), (77, 76, 107, 108), (72, 71, 102, 103), (100, 99, 130, 131), (95, 94, 125, 126), (121, 120, 151, 152), (116, 115, 146, 147), (111, 110, 141, 142), (106, 105, 136, 137), (101, 100, 131, 132), (96, 95, 126, 127), (122, 121, 152, 153), (117, 116, 147, 148), (112, 111, 142, 143), (107, 106, 137, 138), (102, 101, 132, 133), (97, 96, 127, 128), (123, 122, 153, 154), (118, 117, 148, 149), (113, 112, 143, 144), (108, 107, 138, 139), (103, 102, 133, 134), (98, 97, 128, 129), (124, 123, 154, 155), (119, 118, 149, 150), (114, 113, 144, 145), (109, 108, 139, 140), (104, 103, 134, 135), (99, 98, 129, 130), (120, 119, 150, 151), (115, 114, 145, 146), (110, 109, 140, 141), (105, 104, 135, 136), (133, 132, 163, 164), (128, 127, 158, 159), (154, 153, 184, 185), (149, 148, 179, 180), (144, 143, 174, 175), (139, 138, 169, 170), (134, 133, 164, 165), (129, 128, 159, 160), (155, 154, 185, 186), (150, 149, 180, 181), (145, 144, 175, 176), (140, 139, 170, 171), (135, 134, 165, 166), (130, 129, 160, 161), (151, 150, 181, 182), (146, 145, 176, 177), (141, 140, 171, 172), (136, 135, 166, 167), (131, 130, 161, 162), (126, 125, 156, 157), (152, 151, 182, 183), (147, 146, 177, 178), (142, 141, 172, 173), (137, 136, 167, 168), (132, 131, 162, 163), (127, 126, 157, 158), (153, 152, 183, 184), (148, 147, 178, 179), (143, 142, 173, 174), (138, 137, 168, 169), (166, 165, 196, 197), (161, 160, 191, 192), (182, 181, 212, 213), (177, 176, 207, 208), (172, 171, 202, 203), (167, 166, 197, 198), (162, 161, 192, 193), (157, 156, 187, 188), (183, 182, 213, 214), (178, 177, 208, 209), (173, 172, 203, 204), (168, 167, 198, 199), (163, 162, 193, 194), (158, 157, 188, 189), (184, 183, 214, 215), (179, 178, 209, 210), (174, 173, 204, 205), (169, 168, 199, 200), (164, 163, 194, 195), (159, 158, 189, 190), (185, 184, 215, 216), (180, 179, 210, 211), (175, 174, 205, 206), (170, 169, 200, 201), (165, 164, 195, 196), (160, 159, 190, 191), (186, 185, 216, 217), (181, 180, 211, 212), (176, 175, 206, 207), (171, 170, 201, 202), (199, 198, 229, 230), (194, 193, 224, 225), (189, 188, 219, 220), (215, 214, 245, 246), (210, 209, 240, 241), (205, 204, 235, 236), (200, 199, 230, 231), (195, 194, 225, 226), (190, 189, 220, 221), (216, 215, 246, 247), (211, 210, 241, 242), (206, 205, 236, 237), (201, 200, 231, 232), (196, 195, 226, 227), (191, 190, 221, 222), (217, 216, 247, 248), (212, 211, 242, 243), (207, 206, 237, 238), (202, 201, 232, 233), (197, 196, 227, 228), (192, 191, 222, 223), (213, 212, 243, 244), (208, 207, 238, 239), (203, 202, 233, 234), (198, 197, 228, 229), (193, 192, 223, 224), (188, 187, 218, 219), (214, 213, 244, 245), (209, 208, 239, 240), (204, 203, 234, 235), (232, 231, 262, 263), (227, 226, 257, 258), (222, 221, 252, 253), (248, 247, 278, 279), (243, 242, 273, 274), (238, 237, 268, 269), (233, 232, 263, 264), (228, 227, 258, 259), (223, 222, 253, 254), (244, 243, 274, 275), (239, 238, 269, 270), (234, 233, 264, 265), (229, 228, 259, 260), (224, 223, 254, 255), (219, 218, 249, 250), (245, 244, 275, 276), (240, 239, 270, 271), (235, 234, 265, 266), (230, 229, 260, 261), (225, 224, 255, 256), (220, 219, 250, 251), (246, 245, 276, 277), (241, 240, 271, 272), (236, 235, 266, 267), (231, 230, 261, 262), (226, 225, 256, 257), (221, 220, 251, 252), (247, 246, 277, 278), (242, 241, 272, 273), (237, 236, 267, 268), (265, 264, 295, 296), (260, 259, 290, 291), (255, 254, 285, 286), (250, 249, 280, 281), (276, 275, 306, 307), (271, 270, 301, 302), (266, 265, 296, 297), (261, 260, 291, 292), (256, 255, 286, 287), (251, 250, 281, 282), (277, 276, 307, 308), (272, 271, 302, 303), (267, 266, 297, 298), (262, 261, 292, 293), (257, 256, 287, 288), (252, 251, 282, 283), (278, 277, 308, 309), (273, 272, 303, 304), (268, 267, 298, 299), (263, 262, 293, 294), (258, 257, 288, 289), (253, 252, 283, 284), (279, 278, 309, 310), (274, 273, 304, 305), (269, 268, 299, 300), (264, 263, 294, 295), (259, 258, 289, 290), (254, 253, 284, 285), (275, 274, 305, 306), (270, 269, 300, 301), (298, 297, 328, 329), (293, 292, 323, 324), (288, 287, 318, 319), (283, 282, 313, 314), (309, 308, 339, 340), (304, 303, 334, 335), (299, 298, 329, 330), (294, 293, 324, 325), (289, 288, 319, 320), (284, 283, 314, 315), (310, 309, 340, 341), (305, 304, 335, 336), (300, 299, 330, 331), (295, 294, 325, 326), (290, 289, 320, 321), (285, 284, 315, 316), (306, 305, 336, 337), (301, 300, 331, 332), (296, 295, 326, 327), (291, 290, 321, 322), (286, 285, 316, 317), (281, 280, 311, 312), (307, 306, 337, 338), (302, 301, 332, 333), (297, 296, 327, 328), (292, 291, 322, 323), (287, 286, 317, 318), (282, 281, 312, 313), (308, 307, 338, 339), (303, 302, 333, 334), (331, 330, 361, 362), (326, 325, 356, 357), (321, 320, 351, 352), (316, 315, 346, 347), (337, 336, 367, 368), (332, 331, 362, 363), (327, 326, 357, 358), (322, 321, 352, 353), (317, 316, 347, 348), (312, 311, 342, 343), (338, 337, 368, 369), (333, 332, 363, 364), (328, 327, 358, 359), (323, 322, 353, 354), (318, 317, 348, 349), (313, 312, 343, 344), (339, 338, 369, 370), (334, 333, 364, 365), (329, 328, 359, 360), (324, 323, 354, 355), (319, 318, 349, 350), (314, 313, 344, 345), (340, 339, 370, 371), (335, 334, 365, 366), (330, 329, 360, 361), (325, 324, 355, 356), (320, 319, 350, 351), (315, 314, 345, 346), (341, 340, 371, 372), (336, 335, 366, 367), (364, 363, 394, 395), (359, 358, 389, 390), (354, 353, 384, 385), (349, 348, 379, 380), (344, 343, 374, 375), (370, 369, 400, 401), (365, 364, 395, 396), (360, 359, 390, 391), (355, 354, 385, 386), (350, 349, 380, 381), (345, 344, 375, 376), (371, 370, 401, 402), (366, 365, 396, 397), (361, 360, 391, 392), (356, 355, 386, 387), (351, 350, 381, 382), (346, 345, 376, 377), (372, 371, 402, 403), (367, 366, 397, 398), (362, 361, 392, 393), (357, 356, 387, 388), (352, 351, 382, 383), (347, 346, 377, 378), (368, 367, 398, 399), (363, 362, 393, 394), (358, 357, 388, 389), (353, 352, 383, 384), (348, 347, 378, 379), (343, 342, 373, 374), (369, 368, 399, 400), (397, 396, 427, 428), (392, 391, 422, 423), (387, 386, 417, 418), (382, 381, 412, 413), (377, 376, 407, 408), (403, 402, 433, 434), (398, 397, 428, 429), (393, 392, 423, 424), (388, 387, 418, 419), (383, 382, 413, 414), (378, 377, 408, 409), (399, 398, 429, 430), (394, 393, 424, 425), (389, 388, 419, 420), (384, 383, 414, 415), (379, 378, 409, 410), (374, 373, 404, 405), (400, 399, 430, 431), (395, 394, 425, 426), (390, 389, 420, 421), (385, 384, 415, 416), (380, 379, 410, 411), (375, 374, 405, 406), (401, 400, 431, 432), (396, 395, 426, 427), (391, 390, 421, 422), (386, 385, 416, 417), (381, 380, 411, 412), (376, 375, 406, 407), (402, 401, 432, 433), (430, 429, 460, 461), (425, 424, 455, 456), (420, 419, 450, 451), (415, 414, 445, 446), (410, 409, 440, 441), (405, 404, 435, 436), (431, 430, 461, 462), (426, 425, 456, 457), (421, 420, 451, 452), (416, 415, 446, 447), (411, 410, 441, 442), (406, 405, 436, 437), (432, 431, 462, 463), (427, 426, 457, 458), (422, 421, 452, 453), (417, 416, 447, 448), (412, 411, 442, 443), (407, 406, 437, 438), (433, 432, 463, 464), (428, 427, 458, 459), (423, 422, 453, 454), (418, 417, 448, 449), (413, 412, 443, 444), (408, 407, 438, 439), (434, 433, 464, 465), (429, 428, 459, 460), (424, 423, 454, 455), (419, 418, 449, 450), (414, 413, 444, 445), (409, 408, 439, 440), (463, 462, 493, 494), (458, 457, 488, 489), (453, 452, 483, 484), (448, 447, 478, 479), (443, 442, 473, 474), (438, 437, 468, 469), (464, 463, 494, 495), (459, 458, 489, 490), (454, 453, 484, 485), (449, 448, 479, 480), (444, 443, 474, 475), (439, 438, 469, 470), (465, 464, 495, 496), (460, 459, 490, 491), (455, 454, 485, 486), (450, 449, 480, 481), (445, 444, 475, 476), (440, 439, 470, 471), (461, 460, 491, 492), (456, 455, 486, 487), (451, 450, 481, 482), (446, 445, 476, 477), (441, 440, 471, 472), (436, 435, 466, 467), (462, 461, 492, 493), (457, 456, 487, 488), (452, 451, 482, 483), (447, 446, 477, 478), (442, 441, 472, 473), (437, 436, 467, 468), (496, 495, 526, 527), (491, 490, 521, 522), (486, 485, 516, 517), (481, 480, 511, 512), (476, 475, 506, 507), (471, 470, 501, 502), (492, 491, 522, 523), (487, 486, 517, 518), (482, 481, 512, 513), (477, 476, 507, 508), (472, 471, 502, 503), (467, 466, 497, 498), (493, 492, 523, 524), (488, 487, 518, 519), (483, 482, 513, 514), (478, 477, 508, 509), (473, 472, 503, 504), (468, 467, 498, 499), (494, 493, 524, 525), (489, 488, 519, 520), (484, 483, 514, 515), (479, 478, 509, 510), (474, 473, 504, 505), (469, 468, 499, 500), (495, 494, 525, 526), (490, 489, 520, 521), (485, 484, 515, 516), (480, 479, 510, 511), (475, 474, 505, 506), (470, 469, 500, 501), (524, 523, 554, 555), (519, 518, 549, 550), (514, 513, 544, 545), (509, 508, 539, 540), (504, 503, 534, 535), (499, 498, 529, 530), (525, 524, 555, 556), (520, 519, 550, 551), (515, 514, 545, 546), (510, 509, 540, 541), (505, 504, 535, 536), (500, 499, 530, 531), (526, 525, 556, 557), (521, 520, 551, 552), (516, 515, 546, 547), (511, 510, 541, 542), (506, 505, 536, 537), (501, 500, 531, 532), (527, 526, 557, 558), (522, 521, 552, 553), (517, 516, 547, 548), (512, 511, 542, 543), (507, 506, 537, 538), (502, 501, 532, 533), (523, 522, 553, 554), (518, 517, 548, 549), (513, 512, 543, 544), (508, 507, 538, 539), (503, 502, 533, 534), (498, 497, 528, 529), (557, 556, 587, 588), (552, 551, 582, 583), (547, 546, 577, 578), (542, 541, 572, 573), (537, 536, 567, 568), (532, 531, 562, 563), (558, 557, 588, 589), (553, 552, 583, 584), (548, 547, 578, 579), (543, 542, 573, 574), (538, 537, 568, 569), (533, 532, 563, 564), (554, 553, 584, 585), (549, 548, 579, 580), (544, 543, 574, 575), (539, 538, 569, 570), (534, 533, 564, 565), (529, 528, 559, 560), (555, 554, 585, 586), (550, 549, 580, 581), (545, 544, 575, 576), (540, 539, 570, 571), (535, 534, 565, 566), (530, 529, 560, 561), (556, 555, 586, 587), (551, 550, 581, 582), (546, 545, 576, 577), (541, 540, 571, 572), (536, 535, 566, 567), (531, 530, 561, 562), (585, 584, 615, 616), (580, 579, 610, 611), (575, 574, 605, 606), (570, 569, 600, 601), (565, 564, 595, 596), (560, 559, 590, 591), (586, 585, 616, 617), (581, 580, 611, 612), (576, 575, 606, 607), (571, 570, 601, 602), (566, 565, 596, 597), (561, 560, 591, 592), (587, 586, 617, 618), (582, 581, 612, 613), (577, 576, 607, 608), (572, 571, 602, 603), (567, 566, 597, 598), (562, 561, 592, 593), (588, 587, 618, 619), (583, 582, 613, 614), (578, 577, 608, 609), (573, 572, 603, 604), (568, 567, 598, 599), (563, 562, 593, 594), (589, 588, 619, 620), (584, 583, 614, 615), (579, 578, 609, 610), (574, 573, 604, 605), (569, 568, 599, 600), (564, 563, 594, 595), (592, 591, 622, 623), (618, 617, 648, 649), (613, 612, 643, 644), (608, 607, 638, 639), (603, 602, 633, 634), (598, 597, 628, 629), (593, 592, 623, 624), (619, 618, 649, 650), (614, 613, 644, 645), (609, 608, 639, 640), (604, 603, 634, 635), (599, 598, 629, 630), (594, 593, 624, 625), (620, 619, 650, 651), (615, 614, 645, 646), (610, 609, 640, 641), (605, 604, 635, 636), (600, 599, 630, 631), (595, 594, 625, 626), (616, 615, 646, 647), (611, 610, 641, 642), (606, 605, 636, 637), (601, 600, 631, 632), (596, 595, 626, 627), (591, 590, 621, 622), (617, 616, 647, 648), (612, 611, 642, 643), (607, 606, 637, 638), (602, 601, 632, 633), (597, 596, 627, 628), (625, 624, 655, 656), (651, 650, 681, 682), (646, 645, 676, 677), (641, 640, 671, 672), (636, 635, 666, 667), (631, 630, 661, 662), (626, 625, 656, 657), (647, 646, 677, 678), (642, 641, 672, 673), (637, 636, 667, 668), (632, 631, 662, 663), (627, 626, 657, 658), (622, 621, 652, 653), (648, 647, 678, 679), (643, 642, 673, 674), (638, 637, 668, 669), (633, 632, 663, 664), (628, 627, 658, 659), (623, 622, 653, 654), (649, 648, 679, 680), (644, 643, 674, 675), (639, 638, 669, 670), (634, 633, 664, 665), (629, 628, 659, 660), (624, 623, 654, 655), (650, 649, 680, 681), (645, 644, 675, 676), (640, 639, 670, 671), (635, 634, 665, 666), (630, 629, 660, 661), (658, 657, 688, 689), (653, 652, 683, 684), (679, 678, 709, 710), (674, 673, 704, 705), (669, 668, 699, 700), (664, 663, 694, 695), (659, 658, 689, 690), (654, 653, 684, 685), (680, 679, 710, 711), (675, 674, 705, 706), (670, 669, 700, 701), (665, 664, 695, 696), (660, 659, 690, 691), (655, 654, 685, 686), (681, 680, 711, 712), (676, 675, 706, 707), (671, 670, 701, 702), (666, 665, 696, 697), (661, 660, 691, 692), (656, 655, 686, 687), (682, 681, 712, 713), (677, 676, 707, 708), (672, 671, 702, 703), (667, 666, 697, 698), (662, 661, 692, 693), (657, 656, 687, 688), (678, 677, 708, 709), (673, 672, 703, 704), (668, 667, 698, 699), (663, 662, 693, 694), (691, 690, 721, 722), (686, 685, 716, 717), (712, 711, 742, 743), (707, 706, 737, 738), (702, 701, 732, 733), (697, 696, 727, 728), (692, 691, 722, 723), (687, 686, 717, 718), (713, 712, 743, 744), (708, 707, 738, 739), (703, 702, 733, 734), (698, 697, 728, 729), (693, 692, 723, 724), (688, 687, 718, 719), (709, 708, 739, 740), (704, 703, 734, 735), (699, 698, 729, 730), (694, 693, 724, 725), (689, 688, 719, 720), (684, 683, 714, 715), (710, 709, 740, 741), (705, 704, 735, 736), (700, 699, 730, 731), (695, 694, 725, 726), (690, 689, 720, 721), (685, 684, 715, 716), (711, 710, 741, 742), (706, 705, 736, 737), (701, 700, 731, 732), (696, 695, 726, 727), (724, 723, 754, 755), (719, 718, 749, 750), (740, 739, 770, 771), (735, 734, 765, 766), (730, 729, 760, 761), (725, 724, 755, 756), (720, 719, 750, 751), (715, 714, 745, 746), (741, 740, 771, 772), (736, 735, 766, 767), (731, 730, 761, 762), (726, 725, 756, 757), (721, 720, 751, 752), (716, 715, 746, 747), (742, 741, 772, 773), (737, 736, 767, 768), (732, 731, 762, 763), (727, 726, 757, 758), (722, 721, 752, 753), (717, 716, 747, 748), (743, 742, 773, 774), (738, 737, 768, 769), (733, 732, 763, 764), (728, 727, 758, 759), (723, 722, 753, 754), (718, 717, 748, 749), (744, 743, 774, 775), (739, 738, 769, 770), (734, 733, 764, 765), (729, 728, 759, 760), (757, 756, 787, 788), (752, 751, 782, 783), (747, 746, 777, 778), (773, 772, 803, 804), (768, 767, 798, 799), (763, 762, 793, 794), (758, 757, 788, 789), (753, 752, 783, 784), (748, 747, 778, 779), (774, 773, 804, 805), (769, 768, 799, 800), (764, 763, 794, 795), (759, 758, 789, 790), (754, 753, 784, 785), (749, 748, 779, 780), (775, 774, 805, 806), (770, 769, 800, 801), (765, 764, 795, 796), (760, 759, 790, 791), (755, 754, 785, 786), (750, 749, 780, 781), (771, 770, 801, 802), (766, 765, 796, 797), (761, 760, 791, 792), (756, 755, 786, 787), (751, 750, 781, 782), (746, 745, 776, 777), (772, 771, 802, 803), (767, 766, 797, 798), (762, 761, 792, 793), (790, 789, 820, 821), (785, 784, 815, 816), (780, 779, 810, 811), (806, 805, 836, 837), (801, 800, 831, 832), (796, 795, 826, 827), (791, 790, 821, 822), (786, 785, 816, 817), (781, 780, 811, 812), (802, 801, 832, 833), (797, 796, 827, 828), (792, 791, 822, 823), (787, 786, 817, 818), (782, 781, 812, 813), (777, 776, 807, 808), (803, 802, 833, 834), (798, 797, 828, 829), (793, 792, 823, 824), (788, 787, 818, 819), (783, 782, 813, 814), (778, 777, 808, 809), (804, 803, 834, 835), (799, 798, 829, 830), (794, 793, 824, 825), (789, 788, 819, 820), (784, 783, 814, 815), (779, 778, 809, 810), (805, 804, 835, 836), (800, 799, 830, 831), (795, 794, 825, 826), (823, 822, 854, 855), (818, 817, 849, 850), (813, 812, 844, 845), (808, 807, 839, 840), (834, 833, 865, 866), (829, 828, 860, 861), (824, 823, 855, 856), (819, 818, 850, 851), (814, 813, 845, 846), (809, 808, 840, 841), (835, 834, 866, 867), (830, 829, 861, 862), (825, 824, 856, 857), (820, 819, 851, 852), (815, 814, 846, 847), (810, 809, 841, 842), (836, 835, 867, 868), (831, 830, 862, 863), (826, 825, 857, 858), (821, 820, 852, 853), (816, 815, 847, 848), (811, 810, 842, 843), (837, 836, 868, 869), (832, 831, 863, 864), (827, 826, 858, 859), (822, 821, 853, 854), (817, 816, 848, 849), (812, 811, 843, 844), (833, 832, 864, 865), (828, 827, 859, 860), (857, 856, 887, 888), (852, 851, 882, 883), (847, 846, 877, 878), (842, 841, 872, 873), (868, 867, 898, 899), (863, 862, 893, 894), (858, 857, 888, 889), (853, 852, 883, 884), (848, 847, 878, 879), (843, 842, 873, 874), (869, 868, 899, 900), (864, 863, 894, 895), (859, 858, 889, 890), (854, 853, 884, 885), (849, 848, 879, 880), (844, 843, 874, 875), (865, 864, 895, 896), (860, 859, 890, 891), (855, 854, 885, 886), (850, 849, 880, 881), (845, 844, 875, 876), (840, 839, 870, 871), (866, 865, 896, 897), (861, 860, 891, 892), (856, 855, 886, 887), (851, 850, 881, 882), (846, 845, 876, 877), (841, 840, 871, 872), (867, 866, 897, 898), (862, 861, 892, 893), (890, 889, 920, 921), (885, 884, 915, 916), (880, 879, 910, 911), (875, 874, 905, 906), (896, 895, 926, 927), (891, 890, 921, 922), (886, 885, 916, 917), (881, 880, 911, 912), (876, 875, 906, 907), (871, 870, 901, 902), (897, 896, 927, 928), (892, 891, 922, 923), (887, 886, 917, 918), (882, 881, 912, 913), (877, 876, 907, 908), (872, 871, 902, 903), (898, 897, 928, 929), (893, 892, 923, 924), (888, 887, 918, 919), (883, 882, 913, 914), (878, 877, 908, 909), (873, 872, 903, 904), (899, 898, 929, 930), (894, 893, 924, 925), (889, 888, 919, 920), (884, 883, 914, 915), (879, 878, 909, 910), (874, 873, 904, 905), (900, 899, 930, 931), (895, 894, 925, 926), (923, 922, 953, 954), (918, 917, 948, 949), (913, 912, 943, 944), (908, 907, 938, 939), (903, 902, 933, 934), (929, 928, 959, 960), (924, 923, 954, 955), (919, 918, 949, 950), (914, 913, 944, 945), (909, 908, 939, 940), (904, 903, 934, 935), (930, 929, 960, 961), (925, 924, 955, 956), (920, 919, 950, 951), (915, 914, 945, 946), (910, 909, 940, 941), (905, 904, 935, 936), (931, 930, 961, 962), (926, 925, 956, 957), (921, 920, 951, 952), (916, 915, 946, 947), (911, 910, 941, 942), (906, 905, 936, 937), (927, 926, 957, 958), (922, 921, 952, 953), (917, 916, 947, 948), (912, 911, 942, 943), (907, 906, 937, 938), (902, 901, 932, 933), (928, 927, 958, 959), (956, 955, 986, 987), (951, 950, 981, 982), (946, 945, 976, 977), (941, 940, 971, 972), (936, 935, 966, 967), (962, 961, 992, 993), (957, 956, 987, 988), (952, 951, 982, 983), (947, 946, 977, 978), (942, 941, 972, 973), (937, 936, 967, 968), (958, 957, 988, 989), (953, 952, 983, 984), (948, 947, 978, 979), (943, 942, 973, 974), (938, 937, 968, 969), (933, 932, 963, 964), (959, 958, 989, 990), (954, 953, 984, 985), (949, 948, 979, 980), (944, 943, 974, 975), (939, 938, 969, 970), (934, 933, 964, 965), (960, 959, 990, 991), (955, 954, 985, 986), (950, 949, 980, 981), (945, 944, 975, 976), (940, 939, 970, 971), (935, 934, 965, 966), (961, 960, 991, 992), (0, 838, 32), (31, 30, 62), (32, 838, 63), (31, 62, 93), (63, 838, 94), (31, 93, 124), (94, 838, 125), (31, 124, 155), (125, 838, 156), (31, 155, 186), (156, 838, 187), (31, 186, 217), (187, 838, 218), (31, 217, 248), (218, 838, 249), (31, 248, 279), (249, 838, 280), (31, 279, 310), (280, 838, 311), (31, 310, 341), (311, 838, 342), (31, 341, 372), (342, 838, 373), (31, 372, 403), (373, 838, 404), (31, 403, 434), (404, 838, 435), (31, 434, 465), (435, 838, 466), (31, 465, 496), (466, 838, 497), (31, 496, 527), (497, 838, 528), (31, 527, 558), (528, 838, 559), (31, 558, 589), (559, 838, 590), (31, 589, 620), (590, 838, 621), (31, 620, 651), (621, 838, 652), (31, 651, 682), (652, 838, 683), (31, 682, 713), (683, 838, 714), (31, 713, 744), (714, 838, 745), (31, 744, 775), (745, 838, 776), (31, 775, 806), (776, 838, 807), (31, 806, 837), (807, 838, 839), (31, 837, 869), (839, 838, 870), (31, 869, 900), (870, 838, 901), (31, 900, 931), (901, 838, 932), (31, 931, 962), (932, 838, 963), (31, 962, 993), (989, 988, 25, 26), (984, 983, 20, 21), (979, 978, 15, 16), (974, 973, 10, 11), (969, 968, 5, 6), (964, 963, 0, 1), (990, 989, 26, 27), (985, 984, 21, 22), (980, 979, 16, 17), (975, 974, 11, 12), (970, 969, 6, 7), (965, 964, 1, 2), (991, 990, 27, 28), (986, 985, 22, 23), (981, 980, 17, 18), (976, 975, 12, 13), (971, 970, 7, 8), (966, 965, 2, 3), (992, 991, 28, 29), (987, 986, 23, 24), (982, 981, 18, 19), (977, 976, 13, 14), (972, 971, 8, 9), (967, 966, 3, 4), (993, 992, 29, 30), (988, 987, 24, 25), (983, 982, 19, 20), (978, 977, 14, 15), (973, 972, 9, 10), (968, 967, 4, 5), (963, 838, 0), (31, 993, 30)])
me_sphere_002.materials.append(mat_material_002)
me_sphere_002.use_remesh_preserve_volume = False
me_sphere_002.use_remesh_preserve_attributes = False
me_sphere_002.use_mirror_vertex_groups = False
me_sphere_002.update()

# ---- objects
ob_sphere = bpy.data.objects.new('sphere', me_sphere_002)

# ---- transforms, parenting, visibility, modifiers, constraints
ob_sphere.location = (0.0, 0.0, 0.0)
ob_sphere.lineart.crease_threshold = 0.0

# ---- collection membership
col_collection_1.objects.link(ob_sphere)

# ---- scene / render settings (as saved in the file)
scene.frame_start = 1; scene.frame_end = 250; scene.frame_set(1)
scene.render.engine = 'BLENDER_EEVEE_NEXT'
scene.render.image_settings.color_mode = 'RGB'
scene.render.image_settings.compression = 90
scene.render.resolution_percentage = 50
scene.render.dither_intensity = 0.0
scene.cycles.use_denoising = False
scene.cycles.samples = 10
scene.cycles.sampling_pattern = 'TABULATED_SOBOL'
scene.cycles.light_sampling_threshold = 0.0
scene.cycles.use_adaptive_sampling = False
scene.cycles.use_light_tree = False
scene.cycles.blur_glossy = 0.0
scene.cycles.volume_bounces = 1
scene.cycles.pixel_filter_type = 'GAUSSIAN'
scene.cycles.sample_clamp_indirect = 0.0
scene.view_settings.view_transform = 'Standard'
bpy.context.view_layer.update()

# ---- added for rendering (the .blend has no active camera and no usable light): camera, sun
cam_auto = bpy.data.cameras.new('AutoCamera')
cam_auto.lens = 50.0
cam_auto.sensor_width = 36.0
cam_auto.clip_end = 1000.0
ob_auto_camera = bpy.data.objects.new('AutoCamera', cam_auto)
scene.collection.objects.link(ob_auto_camera)
ob_auto_camera.location = (0.320507, -0.384609, 0.256406)
ob_auto_camera.rotation_euler = (1.09748, -7.21219e-08, 0.694738)
scene.camera = ob_auto_camera
light_auto_sun = bpy.data.lights.new('AutoSun', 'SUN')
light_auto_sun.energy = 3.0
light_auto_sun.angle = 0.0523599
ob_auto_sun = bpy.data.objects.new('AutoSun', light_auto_sun)
scene.collection.objects.link(ob_auto_sun)
ob_auto_sun.rotation_euler = (0.872665, 0.174533, 0.523599)
bpy.context.view_layer.update()

